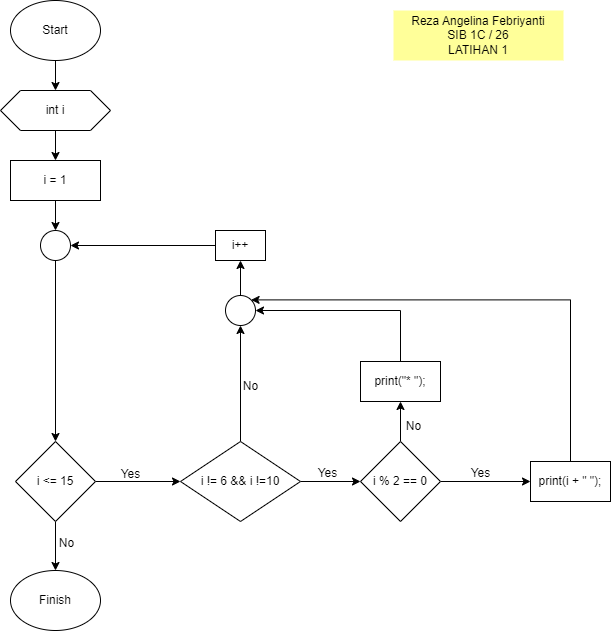

The diagram above was exported from draw.io. Its source (the exported page's mxGraphModel, read from the mxfile embedded in the PNG):
<mxGraphModel dx="1104" dy="556" grid="1" gridSize="10" guides="1" tooltips="1" connect="1" arrows="1" fold="1" page="1" pageScale="1" pageWidth="850" pageHeight="1100" math="0" shadow="0">
  <root>
    <mxCell id="0" />
    <mxCell id="1" parent="0" />
    <mxCell id="RfzyL4bB4ktd_ZhovWeF-35" style="edgeStyle=orthogonalEdgeStyle;rounded=0;orthogonalLoop=1;jettySize=auto;html=1;exitX=0.5;exitY=1;exitDx=0;exitDy=0;entryX=0.5;entryY=0;entryDx=0;entryDy=0;" edge="1" parent="1" source="RfzyL4bB4ktd_ZhovWeF-1" target="RfzyL4bB4ktd_ZhovWeF-3">
      <mxGeometry relative="1" as="geometry" />
    </mxCell>
    <mxCell id="RfzyL4bB4ktd_ZhovWeF-1" value="Start" style="ellipse;whiteSpace=wrap;html=1;" vertex="1" parent="1">
      <mxGeometry x="50" y="20" width="90" height="60" as="geometry" />
    </mxCell>
    <mxCell id="RfzyL4bB4ktd_ZhovWeF-2" value="Finish" style="ellipse;whiteSpace=wrap;html=1;" vertex="1" parent="1">
      <mxGeometry x="50" y="590" width="90" height="60" as="geometry" />
    </mxCell>
    <mxCell id="RfzyL4bB4ktd_ZhovWeF-36" style="edgeStyle=orthogonalEdgeStyle;rounded=0;orthogonalLoop=1;jettySize=auto;html=1;exitX=0.5;exitY=1;exitDx=0;exitDy=0;entryX=0.5;entryY=0;entryDx=0;entryDy=0;" edge="1" parent="1" source="RfzyL4bB4ktd_ZhovWeF-3" target="RfzyL4bB4ktd_ZhovWeF-4">
      <mxGeometry relative="1" as="geometry" />
    </mxCell>
    <mxCell id="RfzyL4bB4ktd_ZhovWeF-3" value="int i" style="shape=hexagon;perimeter=hexagonPerimeter2;whiteSpace=wrap;html=1;fixedSize=1;" vertex="1" parent="1">
      <mxGeometry x="40" y="110" width="110" height="40" as="geometry" />
    </mxCell>
    <mxCell id="RfzyL4bB4ktd_ZhovWeF-37" style="edgeStyle=orthogonalEdgeStyle;rounded=0;orthogonalLoop=1;jettySize=auto;html=1;exitX=0.5;exitY=1;exitDx=0;exitDy=0;entryX=0.5;entryY=0;entryDx=0;entryDy=0;" edge="1" parent="1" source="RfzyL4bB4ktd_ZhovWeF-4" target="RfzyL4bB4ktd_ZhovWeF-7">
      <mxGeometry relative="1" as="geometry" />
    </mxCell>
    <mxCell id="RfzyL4bB4ktd_ZhovWeF-4" value="i = 1" style="rounded=0;whiteSpace=wrap;html=1;" vertex="1" parent="1">
      <mxGeometry x="50" y="180" width="90" height="40" as="geometry" />
    </mxCell>
    <mxCell id="RfzyL4bB4ktd_ZhovWeF-34" style="edgeStyle=orthogonalEdgeStyle;rounded=0;orthogonalLoop=1;jettySize=auto;html=1;exitX=0;exitY=0.5;exitDx=0;exitDy=0;entryX=1;entryY=0.5;entryDx=0;entryDy=0;" edge="1" parent="1" source="RfzyL4bB4ktd_ZhovWeF-5" target="RfzyL4bB4ktd_ZhovWeF-7">
      <mxGeometry relative="1" as="geometry" />
    </mxCell>
    <mxCell id="RfzyL4bB4ktd_ZhovWeF-5" value="i++" style="rounded=0;whiteSpace=wrap;html=1;" vertex="1" parent="1">
      <mxGeometry x="255" y="250" width="50" height="30" as="geometry" />
    </mxCell>
    <mxCell id="RfzyL4bB4ktd_ZhovWeF-12" style="edgeStyle=orthogonalEdgeStyle;rounded=0;orthogonalLoop=1;jettySize=auto;html=1;exitX=1;exitY=0.5;exitDx=0;exitDy=0;entryX=0;entryY=0.5;entryDx=0;entryDy=0;" edge="1" parent="1" source="RfzyL4bB4ktd_ZhovWeF-6" target="RfzyL4bB4ktd_ZhovWeF-8">
      <mxGeometry relative="1" as="geometry" />
    </mxCell>
    <mxCell id="RfzyL4bB4ktd_ZhovWeF-39" style="edgeStyle=orthogonalEdgeStyle;rounded=0;orthogonalLoop=1;jettySize=auto;html=1;exitX=0.5;exitY=1;exitDx=0;exitDy=0;entryX=0.5;entryY=0;entryDx=0;entryDy=0;" edge="1" parent="1" source="RfzyL4bB4ktd_ZhovWeF-6" target="RfzyL4bB4ktd_ZhovWeF-2">
      <mxGeometry relative="1" as="geometry" />
    </mxCell>
    <mxCell id="RfzyL4bB4ktd_ZhovWeF-6" value="i &amp;lt;= 15" style="rhombus;whiteSpace=wrap;html=1;" vertex="1" parent="1">
      <mxGeometry x="55" y="461" width="80" height="80" as="geometry" />
    </mxCell>
    <mxCell id="RfzyL4bB4ktd_ZhovWeF-38" style="edgeStyle=orthogonalEdgeStyle;rounded=0;orthogonalLoop=1;jettySize=auto;html=1;exitX=0.5;exitY=1;exitDx=0;exitDy=0;entryX=0.5;entryY=0;entryDx=0;entryDy=0;" edge="1" parent="1" source="RfzyL4bB4ktd_ZhovWeF-7" target="RfzyL4bB4ktd_ZhovWeF-6">
      <mxGeometry relative="1" as="geometry" />
    </mxCell>
    <mxCell id="RfzyL4bB4ktd_ZhovWeF-7" value="" style="ellipse;whiteSpace=wrap;html=1;aspect=fixed;" vertex="1" parent="1">
      <mxGeometry x="80" y="250" width="30" height="30" as="geometry" />
    </mxCell>
    <mxCell id="RfzyL4bB4ktd_ZhovWeF-13" style="edgeStyle=orthogonalEdgeStyle;rounded=0;orthogonalLoop=1;jettySize=auto;html=1;exitX=1;exitY=0.5;exitDx=0;exitDy=0;" edge="1" parent="1" source="RfzyL4bB4ktd_ZhovWeF-8" target="RfzyL4bB4ktd_ZhovWeF-10">
      <mxGeometry relative="1" as="geometry" />
    </mxCell>
    <mxCell id="RfzyL4bB4ktd_ZhovWeF-28" style="edgeStyle=orthogonalEdgeStyle;rounded=0;orthogonalLoop=1;jettySize=auto;html=1;exitX=0.5;exitY=0;exitDx=0;exitDy=0;entryX=0.5;entryY=1;entryDx=0;entryDy=0;" edge="1" parent="1" source="RfzyL4bB4ktd_ZhovWeF-8" target="RfzyL4bB4ktd_ZhovWeF-27">
      <mxGeometry relative="1" as="geometry">
        <mxPoint x="280" y="370" as="targetPoint" />
      </mxGeometry>
    </mxCell>
    <mxCell id="RfzyL4bB4ktd_ZhovWeF-8" value="i != 6 &amp;amp;&amp;amp; i !=10" style="rhombus;whiteSpace=wrap;html=1;" vertex="1" parent="1">
      <mxGeometry x="220" y="461" width="120" height="80" as="geometry" />
    </mxCell>
    <mxCell id="RfzyL4bB4ktd_ZhovWeF-30" style="edgeStyle=orthogonalEdgeStyle;rounded=0;orthogonalLoop=1;jettySize=auto;html=1;exitX=0.5;exitY=0;exitDx=0;exitDy=0;entryX=1;entryY=0;entryDx=0;entryDy=0;" edge="1" parent="1" source="RfzyL4bB4ktd_ZhovWeF-9" target="RfzyL4bB4ktd_ZhovWeF-27">
      <mxGeometry relative="1" as="geometry">
        <Array as="points">
          <mxPoint x="610" y="320" />
          <mxPoint x="291" y="320" />
        </Array>
      </mxGeometry>
    </mxCell>
    <mxCell id="RfzyL4bB4ktd_ZhovWeF-9" value="print(i + &quot; &quot;);" style="rounded=0;whiteSpace=wrap;html=1;" vertex="1" parent="1">
      <mxGeometry x="570" y="481" width="80" height="40" as="geometry" />
    </mxCell>
    <mxCell id="RfzyL4bB4ktd_ZhovWeF-14" style="edgeStyle=orthogonalEdgeStyle;rounded=0;orthogonalLoop=1;jettySize=auto;html=1;exitX=0.5;exitY=0;exitDx=0;exitDy=0;entryX=0.5;entryY=1;entryDx=0;entryDy=0;" edge="1" parent="1" source="RfzyL4bB4ktd_ZhovWeF-10" target="RfzyL4bB4ktd_ZhovWeF-11">
      <mxGeometry relative="1" as="geometry" />
    </mxCell>
    <mxCell id="RfzyL4bB4ktd_ZhovWeF-23" style="edgeStyle=orthogonalEdgeStyle;rounded=0;orthogonalLoop=1;jettySize=auto;html=1;exitX=1;exitY=0.5;exitDx=0;exitDy=0;entryX=0;entryY=0.5;entryDx=0;entryDy=0;" edge="1" parent="1" source="RfzyL4bB4ktd_ZhovWeF-10" target="RfzyL4bB4ktd_ZhovWeF-9">
      <mxGeometry relative="1" as="geometry" />
    </mxCell>
    <mxCell id="RfzyL4bB4ktd_ZhovWeF-10" value="i % 2 == 0" style="rhombus;whiteSpace=wrap;html=1;" vertex="1" parent="1">
      <mxGeometry x="400" y="461" width="80" height="80" as="geometry" />
    </mxCell>
    <mxCell id="RfzyL4bB4ktd_ZhovWeF-29" style="edgeStyle=orthogonalEdgeStyle;rounded=0;orthogonalLoop=1;jettySize=auto;html=1;exitX=0.5;exitY=0;exitDx=0;exitDy=0;entryX=1;entryY=0.5;entryDx=0;entryDy=0;" edge="1" parent="1" source="RfzyL4bB4ktd_ZhovWeF-11" target="RfzyL4bB4ktd_ZhovWeF-27">
      <mxGeometry relative="1" as="geometry" />
    </mxCell>
    <mxCell id="RfzyL4bB4ktd_ZhovWeF-11" value="print(&quot;* &quot;);" style="rounded=0;whiteSpace=wrap;html=1;" vertex="1" parent="1">
      <mxGeometry x="400" y="381" width="80" height="40" as="geometry" />
    </mxCell>
    <mxCell id="RfzyL4bB4ktd_ZhovWeF-16" value="Yes" style="text;html=1;align=center;verticalAlign=middle;resizable=0;points=[];autosize=1;strokeColor=none;fillColor=none;" vertex="1" parent="1">
      <mxGeometry x="150" y="479" width="40" height="30" as="geometry" />
    </mxCell>
    <mxCell id="RfzyL4bB4ktd_ZhovWeF-17" value="Yes" style="text;html=1;align=center;verticalAlign=middle;resizable=0;points=[];autosize=1;strokeColor=none;fillColor=none;" vertex="1" parent="1">
      <mxGeometry x="347" y="478" width="40" height="30" as="geometry" />
    </mxCell>
    <mxCell id="RfzyL4bB4ktd_ZhovWeF-24" value="Yes" style="text;html=1;align=center;verticalAlign=middle;resizable=0;points=[];autosize=1;strokeColor=none;fillColor=none;" vertex="1" parent="1">
      <mxGeometry x="500" y="478" width="40" height="30" as="geometry" />
    </mxCell>
    <mxCell id="RfzyL4bB4ktd_ZhovWeF-26" value="No" style="text;html=1;align=center;verticalAlign=middle;resizable=0;points=[];autosize=1;strokeColor=none;fillColor=none;" vertex="1" parent="1">
      <mxGeometry x="433" y="431" width="40" height="30" as="geometry" />
    </mxCell>
    <mxCell id="RfzyL4bB4ktd_ZhovWeF-33" style="edgeStyle=orthogonalEdgeStyle;rounded=0;orthogonalLoop=1;jettySize=auto;html=1;exitX=0.5;exitY=0;exitDx=0;exitDy=0;entryX=0.5;entryY=1;entryDx=0;entryDy=0;" edge="1" parent="1" source="RfzyL4bB4ktd_ZhovWeF-27" target="RfzyL4bB4ktd_ZhovWeF-5">
      <mxGeometry relative="1" as="geometry" />
    </mxCell>
    <mxCell id="RfzyL4bB4ktd_ZhovWeF-27" value="" style="ellipse;whiteSpace=wrap;html=1;aspect=fixed;" vertex="1" parent="1">
      <mxGeometry x="265" y="315" width="30" height="30" as="geometry" />
    </mxCell>
    <mxCell id="RfzyL4bB4ktd_ZhovWeF-31" value="No" style="text;html=1;align=center;verticalAlign=middle;resizable=0;points=[];autosize=1;strokeColor=none;fillColor=none;" vertex="1" parent="1">
      <mxGeometry x="270" y="391" width="40" height="30" as="geometry" />
    </mxCell>
    <mxCell id="RfzyL4bB4ktd_ZhovWeF-40" value="No" style="text;html=1;align=center;verticalAlign=middle;resizable=0;points=[];autosize=1;strokeColor=none;fillColor=none;" vertex="1" parent="1">
      <mxGeometry x="86" y="548" width="40" height="30" as="geometry" />
    </mxCell>
    <mxCell id="RfzyL4bB4ktd_ZhovWeF-41" value="Reza Angelina Febriyanti&lt;br&gt;SIB 1C / 26&lt;br&gt;LATIHAN 1" style="text;html=1;strokeColor=none;fillColor=#FFFF99;align=center;verticalAlign=middle;whiteSpace=wrap;rounded=0;" vertex="1" parent="1">
      <mxGeometry x="433" y="30" width="170" height="50" as="geometry" />
    </mxCell>
  </root>
</mxGraphModel>